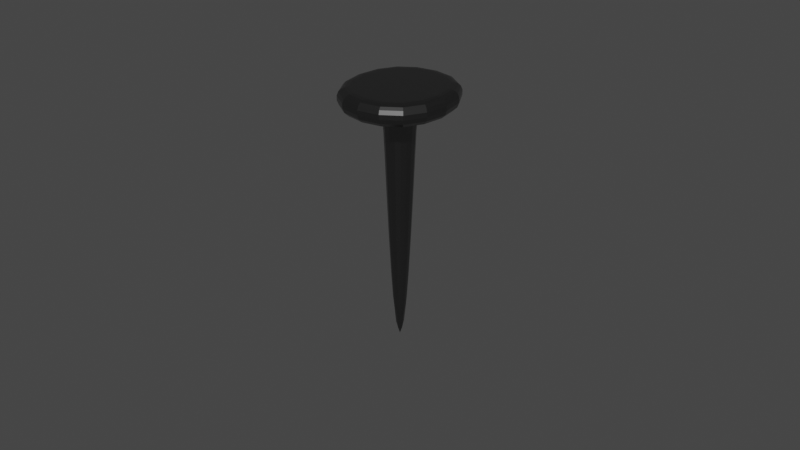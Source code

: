 # Source: nail.blend  (saved by Blender 3.3.6; exported with 4.5.12 LTS)
import bpy
from mathutils import Matrix  # noqa: F401  (used for matrix-valued properties, if any)

bpy.ops.wm.read_factory_settings(use_empty=True)
scene = bpy.context.scene
scene.name = 'Scene'

# ---- collections
col_collection = bpy.data.collections.new('Collection'); scene.collection.children.link(col_collection)

# ---- materials (node trees are filled in below, after node groups)
mat_material = bpy.data.materials.new('Material')
mat_material.alpha_threshold = 0.0
mat_material.use_transparent_shadow = False
mat_material.roughness = 0.5
mat_material.line_color = (0.0, 0.0, 0.0, 1.0)

# ---- material node trees
mat_material.use_nodes = True; mat_material.node_tree.nodes.clear()
_N = mat_material.node_tree.nodes; _L = mat_material.node_tree.links
n0 = _N.new('ShaderNodeOutputMaterial'); n0.name = 'Material Output'; n0.location = (300, 300)
n1 = _N.new('ShaderNodeBsdfPrincipled'); n1.name = 'Principled BSDF'; n1.location = (10, 300)
n1.distribution = 'GGX'
n1.subsurface_method = 'RANDOM_WALK_SKIN'
n1.inputs[0].default_value = (0.1815, 0.1815, 0.1815, 1.0)
n1.inputs[1].default_value = 1.0
n1.inputs[2].default_value = 0.2745
n1.inputs[3].default_value = 1.45
n1.inputs[13].default_value = 0.1545
n1.inputs[27].default_value = (0.0, 0.0, 0.0, 1.0)
n1.inputs[28].default_value = 1.0
_L.new(n1.outputs[0], n0.inputs[0])
n0.is_active_output = True

# ---- world
world_world = bpy.data.worlds.new('World'); scene.world = world_world
world_world.use_nodes = True; world_world.node_tree.nodes.clear()
_N = world_world.node_tree.nodes; _L = world_world.node_tree.links
n0 = _N.new('ShaderNodeOutputWorld'); n0.name = 'World Output'; n0.location = (300, 300)
n1 = _N.new('ShaderNodeBackground'); n1.name = 'Background'; n1.location = (10, 300)
n1.inputs[0].default_value = (0.05088, 0.05088, 0.05088, 1.0)
_L.new(n1.outputs[0], n0.inputs[0])
n0.is_active_output = True
world_world.color = (0.05088, 0.05088, 0.05088)
world_world.use_sun_shadow = False
world_world.sun_shadow_jitter_overblur = 0.0

# ---- meshes
me_cube = bpy.data.meshes.new('Cube')
me_cube.from_pydata([(1.0, 1.0, 13.73), (0.3675, 0.3675, -1.0), (1.0, -1.0, 13.73), (0.3675, -0.3675, -1.0), (-1.0, 1.0, 13.73), (-0.3675, 0.3675, -1.0), (-1.0, -1.0, 13.73), (-0.3675, -0.3675, -1.0), (3.673, -3.673, 13.73), (-3.673, -3.673, 13.73), (3.673, 3.673, 13.73), (-3.673, 3.673, 13.73), (2.647, -2.647, 15.14), (-2.647, -2.647, 15.14), (2.647, 2.647, 15.14), (-2.647, 2.647, 15.14), (3.673, -3.673, 15.14), (-3.673, -3.673, 15.14), (3.673, 3.673, 15.14), (-3.673, 3.673, 15.14), (2.052, 2.052, 15.14), (-2.052, 2.052, 15.14), (-2.052, -2.052, 15.14), (2.052, -2.052, 15.14), (1.0, 1.0, 13.56), (-1.0, -1.0, 13.56), (1.0, -1.0, 13.56), (-1.0, 1.0, 13.56)], [], [(0, 4, 11, 10), (26, 2, 6, 25), (25, 6, 4, 27), (5, 1, 3, 7), (24, 0, 2, 26), (27, 4, 0, 24), (11, 9, 17, 19), (6, 2, 8, 9), (4, 6, 9, 11), (2, 0, 10, 8), (20, 21, 22, 23), (9, 8, 16, 17), (10, 11, 19, 18), (8, 10, 18, 16), (12, 13, 17, 16), (14, 12, 16, 18), (13, 15, 19, 17), (15, 14, 18, 19), (14, 15, 21, 20), (15, 13, 22, 21), (13, 12, 23, 22), (12, 14, 20, 23), (5, 27, 24, 1), (1, 24, 26, 3), (7, 25, 27, 5), (3, 26, 25, 7)])
_uv = me_cube.uv_layers.new(name='UVMap')
_uv.uv.foreach_set('vector', [0.625, 0.5, 0.625, 0.25, 0.625, 0.25, 0.625, 0.5, 0.6222, 0.75, 0.625, 0.75, 0.625, 1.0, 0.6222, 1.0, 0.6222, 0.0, 0.625, 0.0, 0.625, 0.25, 0.6222, 0.25, 0.125, 0.5, 0.375, 0.5, 0.375, 0.75, 0.125, 0.75, 0.6222, 0.5, 0.625, 0.5, 0.625, 0.75, 0.6222, 0.75, 0.6222, 0.25, 0.625, 0.25, 0.625, 0.5, 0.6222, 0.5, 0.625, 0.25, 0.625, 0.0, 0.625, 0.0, 0.625, 0.25, 0.625, 1.0, 0.625, 0.75, 0.625, 0.75, 0.625, 1.0, 0.625, 0.25, 0.625, 0.0, 0.625, 0.0, 0.625, 0.25, 0.625, 0.75, 0.625, 0.5, 0.625, 0.5, 0.625, 0.75, 0.6802, 0.5552, 0.8198, 0.5552, 0.8198, 0.6948, 0.6802, 0.6948, 0.625, 1.0, 0.625, 0.75, 0.625, 0.75, 0.625, 1.0, 0.625, 0.5, 0.625, 0.25, 0.625, 0.25, 0.625, 0.5, 0.625, 0.75, 0.625, 0.5, 0.625, 0.5, 0.625, 0.75, 0.6599, 0.7151, 0.8401, 0.7151, 0.875, 0.75, 0.625, 0.75, 0.6599, 0.5349, 0.6599, 0.7151, 0.625, 0.75, 0.625, 0.5, 0.8401, 0.7151, 0.8401, 0.5349, 0.875, 0.5, 0.875, 0.75, 0.8401, 0.5349, 0.6599, 0.5349, 0.625, 0.5, 0.875, 0.5, 0.6599, 0.5349, 0.8401, 0.5349, 0.8198, 0.5552, 0.6802, 0.5552, 0.8401, 0.5349, 0.8401, 0.7151, 0.8198, 0.6948, 0.8198, 0.5552, 0.8401, 0.7151, 0.6599, 0.7151, 0.6802, 0.6948, 0.8198, 0.6948, 0.6599, 0.7151, 0.6599, 0.5349, 0.6802, 0.5552, 0.6802, 0.6948, 0.375, 0.25, 0.6222, 0.25, 0.6222, 0.5, 0.375, 0.5, 0.375, 0.5, 0.6222, 0.5, 0.6222, 0.75, 0.375, 0.75, 0.375, 0.0, 0.6222, 0.0, 0.6222, 0.25, 0.375, 0.25, 0.375, 0.75, 0.6222, 0.75, 0.6222, 1.0, 0.375, 1.0])
me_cube.materials.append(mat_material)
me_cube.use_mirror_vertex_groups = False
me_cube.update()

# ---- objects
ob_cube = bpy.data.objects.new('Cube', me_cube)

# ---- transforms, parenting, visibility, modifiers, constraints
ob_cube.location = (0.0, 0.0, 0.0)
ob_cube.scale = (0.00494, 0.00538, 0.00538)
ob_cube.lock_rotations_4d = False
ob_cube.empty_display_type = 'ARROWS'
ob_cube.lineart.crease_threshold = 0.0
_m = ob_cube.modifiers.new('Subdivision', 'SUBSURF')
_m.levels = 3

# ---- collection membership
col_collection.objects.link(ob_cube)

# ---- scene / render settings (as saved in the file)
scene.frame_start = 1; scene.frame_end = 250; scene.frame_set(1)
scene.render.engine = 'BLENDER_EEVEE_NEXT'
scene.cycles.sampling_pattern = 'TABULATED_SOBOL'
scene.cycles.use_light_tree = False
scene.view_settings.view_transform = 'Filmic'
bpy.context.view_layer.update()

# ---- added for rendering (the .blend has no active camera and no usable light): camera, sun
cam_auto = bpy.data.cameras.new('AutoCamera')
cam_auto.lens = 50.0
cam_auto.sensor_width = 36.0
cam_auto.clip_end = 1000.0
ob_auto_camera = bpy.data.objects.new('AutoCamera', cam_auto)
scene.collection.objects.link(ob_auto_camera)
ob_auto_camera.location = (0.185045, -0.222054, 0.186076)
ob_auto_camera.rotation_euler = (1.09748, -7.21219e-08, 0.694738)
scene.camera = ob_auto_camera
light_auto_sun = bpy.data.lights.new('AutoSun', 'SUN')
light_auto_sun.energy = 3.0
light_auto_sun.angle = 0.0523599
ob_auto_sun = bpy.data.objects.new('AutoSun', light_auto_sun)
scene.collection.objects.link(ob_auto_sun)
ob_auto_sun.rotation_euler = (0.872665, 0.174533, 0.523599)
bpy.context.view_layer.update()
